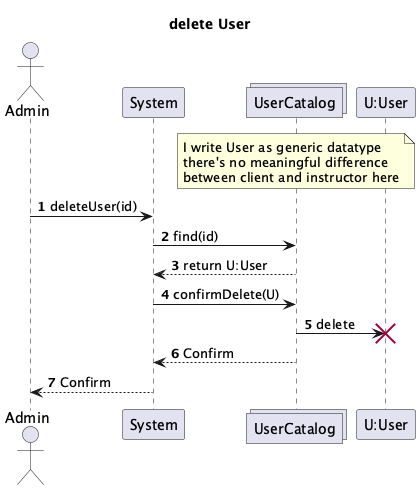

The diagram above was rendered by PlantUML. Its source (embedded in the PNG):
@startuml
actor Admin
participant System
collections UserCatalog
participant "U:User"

note over of UserCatalog
I write User as generic datatype
there's no meaningful difference 
between client and instructor here
end note

title delete User

autonumber

Admin -> System : deleteUser(id)
System -> UserCatalog : find(id)
UserCatalog --> System : return U:User
System -> UserCatalog : confirmDelete(U)
UserCatalog -> "U:User" !! : delete
UserCatalog --> System : Confirm
System --> Admin : Confirm

@enduml